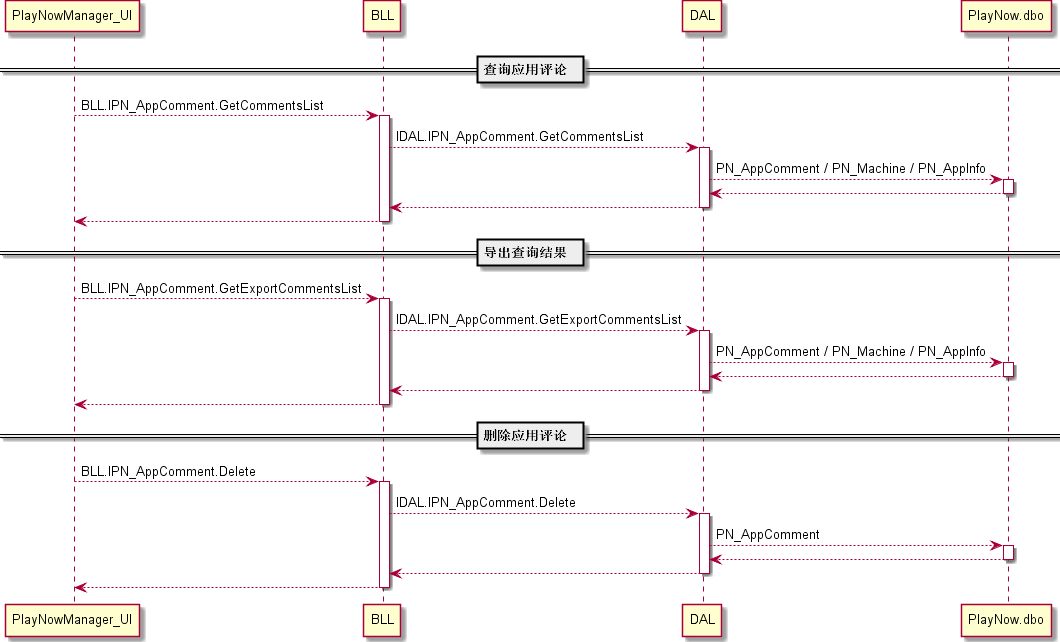

The diagram above was rendered by PlantUML. Its source (embedded in the PNG):
@startuml

== ²éÑ¯Ó¦ÓÃÆÀÂÛ  ==

PlayNowManager_UI --> BLL : BLL.IPN_AppComment.GetCommentsList
activate BLL

BLL --> DAL : IDAL.IPN_AppComment.GetCommentsList
activate DAL
DAL --> PlayNow.dbo : PN_AppComment / PN_Machine / PN_AppInfo
activate PlayNow.dbo
DAL <-- PlayNow.dbo
deactivate PlayNow.dbo
BLL <-- DAL
deactivate DAL

PlayNowManager_UI <-- BLL
deactivate BLL

== µ¼³ö²éÑ¯½á¹û  ==

PlayNowManager_UI --> BLL : BLL.IPN_AppComment.GetExportCommentsList
activate BLL

BLL --> DAL : IDAL.IPN_AppComment.GetExportCommentsList
activate DAL
DAL --> PlayNow.dbo : PN_AppComment / PN_Machine / PN_AppInfo
activate PlayNow.dbo
DAL <-- PlayNow.dbo
deactivate PlayNow.dbo
BLL <-- DAL
deactivate DAL

PlayNowManager_UI <-- BLL
deactivate BLL

== É¾³ýÓ¦ÓÃÆÀÂÛ  ==

PlayNowManager_UI --> BLL : BLL.IPN_AppComment.Delete
activate BLL

BLL --> DAL : IDAL.IPN_AppComment.Delete
activate DAL
DAL --> PlayNow.dbo : PN_AppComment
activate PlayNow.dbo
DAL <-- PlayNow.dbo
deactivate PlayNow.dbo
BLL <-- DAL
deactivate DAL

PlayNowManager_UI <-- BLL
deactivate BLL

@enduml